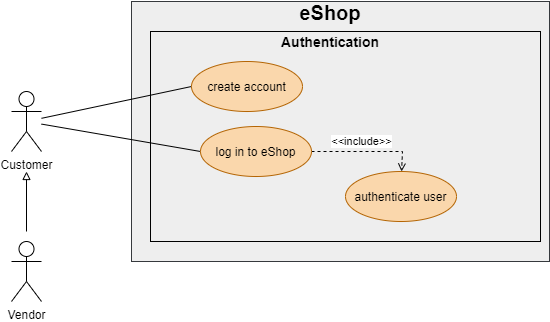

The diagram above was exported from draw.io. Its source (the exported page's mxGraphModel, read from the mxfile embedded in the PNG):
<mxGraphModel dx="1420" dy="1953" grid="1" gridSize="10" guides="1" tooltips="1" connect="1" arrows="1" fold="1" page="1" pageScale="1" pageWidth="827" pageHeight="1169" math="0" shadow="0">
  <root>
    <mxCell id="0" />
    <mxCell id="1" parent="0" />
    <mxCell id="qs3ynbX3T52BBUPRSH7L-8" value="" style="html=1;fillColor=#eeeeee;strokeColor=#36393d;" parent="1" vertex="1">
      <mxGeometry x="200" width="418" height="260" as="geometry" />
    </mxCell>
    <mxCell id="nS9bQQOafL2E3SpUZAyN-6" value="" style="rounded=0;whiteSpace=wrap;html=1;fillColor=none;" parent="1" vertex="1">
      <mxGeometry x="219" y="30" width="390" height="210" as="geometry" />
    </mxCell>
    <mxCell id="nS9bQQOafL2E3SpUZAyN-12" style="edgeStyle=none;rounded=0;orthogonalLoop=1;jettySize=auto;html=1;entryX=0;entryY=0.5;entryDx=0;entryDy=0;endArrow=none;endFill=0;" parent="1" source="xbqy5ybc8m-5uaNPUzzl-3" target="xbqy5ybc8m-5uaNPUzzl-35" edge="1">
      <mxGeometry relative="1" as="geometry" />
    </mxCell>
    <mxCell id="nS9bQQOafL2E3SpUZAyN-15" style="edgeStyle=none;rounded=0;orthogonalLoop=1;jettySize=auto;html=1;entryX=0;entryY=0.5;entryDx=0;entryDy=0;endArrow=none;endFill=0;" parent="1" source="xbqy5ybc8m-5uaNPUzzl-3" target="xbqy5ybc8m-5uaNPUzzl-36" edge="1">
      <mxGeometry relative="1" as="geometry" />
    </mxCell>
    <mxCell id="xbqy5ybc8m-5uaNPUzzl-3" value="Customer" style="shape=umlActor;verticalLabelPosition=bottom;verticalAlign=top;html=1;outlineConnect=0;" parent="1" vertex="1">
      <mxGeometry x="80" y="90" width="30" height="60" as="geometry" />
    </mxCell>
    <mxCell id="D5MqwGtilaweWuEF-_bF-1" style="edgeStyle=orthogonalEdgeStyle;rounded=0;orthogonalLoop=1;jettySize=auto;html=1;" parent="1" edge="1">
      <mxGeometry relative="1" as="geometry">
        <mxPoint x="115" y="240" as="targetPoint" />
        <mxPoint x="115" y="240" as="sourcePoint" />
      </mxGeometry>
    </mxCell>
    <mxCell id="D5MqwGtilaweWuEF-_bF-31" style="edgeStyle=none;rounded=0;orthogonalLoop=1;jettySize=auto;html=1;endArrow=block;endFill=0;" parent="1" edge="1">
      <mxGeometry relative="1" as="geometry">
        <mxPoint x="95" y="170" as="targetPoint" />
        <mxPoint x="95" y="230" as="sourcePoint" />
      </mxGeometry>
    </mxCell>
    <mxCell id="xbqy5ybc8m-5uaNPUzzl-4" value="Vendor" style="shape=umlActor;verticalLabelPosition=bottom;verticalAlign=top;html=1;outlineConnect=0;" parent="1" vertex="1">
      <mxGeometry x="80" y="240" width="30" height="60" as="geometry" />
    </mxCell>
    <mxCell id="xbqy5ybc8m-5uaNPUzzl-35" value="create account" style="ellipse;whiteSpace=wrap;html=1;fillColor=#fad7ac;strokeColor=#b46504;" parent="1" vertex="1">
      <mxGeometry x="260" y="60" width="111" height="50" as="geometry" />
    </mxCell>
    <mxCell id="qs3ynbX3T52BBUPRSH7L-2" value="&lt;b&gt;&lt;font style=&quot;font-size: 20px&quot;&gt;eShop&lt;/font&gt;&lt;/b&gt;" style="text;html=1;strokeColor=none;fillColor=none;align=center;verticalAlign=middle;whiteSpace=wrap;rounded=0;" parent="1" vertex="1">
      <mxGeometry x="344" y="1" width="110" height="20" as="geometry" />
    </mxCell>
    <mxCell id="nS9bQQOafL2E3SpUZAyN-16" value="&amp;lt;&amp;lt;include&amp;gt;&amp;gt;" style="edgeStyle=none;rounded=0;orthogonalLoop=1;jettySize=auto;html=1;dashed=1;endArrow=open;endFill=0;" parent="1" source="xbqy5ybc8m-5uaNPUzzl-36" target="nS9bQQOafL2E3SpUZAyN-13" edge="1">
      <mxGeometry x="-0.0991" y="10" relative="1" as="geometry">
        <Array as="points">
          <mxPoint x="471" y="150" />
        </Array>
        <mxPoint as="offset" />
      </mxGeometry>
    </mxCell>
    <mxCell id="xbqy5ybc8m-5uaNPUzzl-36" value="log in to eShop" style="ellipse;whiteSpace=wrap;html=1;fillColor=#fad7ac;strokeColor=#b46504;" parent="1" vertex="1">
      <mxGeometry x="269" y="125" width="111" height="50" as="geometry" />
    </mxCell>
    <mxCell id="nS9bQQOafL2E3SpUZAyN-8" value="&lt;span style=&quot;color: rgba(0 , 0 , 0 , 0) ; font-family: monospace ; font-size: 0px&quot;&gt;%3CmxGraphModel%3E%3Croot%3E%3CmxCell%20id%3D%220%22%2F%3E%3CmxCell%20id%3D%221%22%20parent%3D%220%22%2F%3E%3CmxCell%20id%3D%222%22%20value%3D%22%26lt%3Bb%26gt%3B%26lt%3Bfont%20style%3D%26quot%3Bfont-size%3A%2014px%26quot%3B%26gt%3BAuthentication%26lt%3B%2Ffont%26gt%3B%26lt%3B%2Fb%26gt%3B%22%20style%3D%22text%3Bhtml%3D1%3BstrokeColor%3Dnone%3BfillColor%3Dnone%3Balign%3Dcenter%3BverticalAlign%3Dmiddle%3BwhiteSpace%3Dwrap%3Brounded%3D0%3B%22%20vertex%3D%221%22%20parent%3D%221%22%3E%3CmxGeometry%20x%3D%22344%22%20y%3D%2240%22%20width%3D%22110%22%20height%3D%2220%22%20as%3D%22geometry%22%2F%3E%3C%2FmxCell%3E%3C%2Froot%3E%3C%2FmxGraphModel%3E&lt;/span&gt;" style="text;html=1;strokeColor=none;fillColor=none;align=center;verticalAlign=middle;whiteSpace=wrap;rounded=0;" parent="1" vertex="1">
      <mxGeometry x="375" y="30" width="40" height="20" as="geometry" />
    </mxCell>
    <mxCell id="nS9bQQOafL2E3SpUZAyN-9" value="&lt;b&gt;&lt;font style=&quot;font-size: 14px&quot;&gt;Authentication&lt;/font&gt;&lt;/b&gt;" style="text;html=1;strokeColor=none;fillColor=none;align=center;verticalAlign=middle;whiteSpace=wrap;rounded=0;" parent="1" vertex="1">
      <mxGeometry x="344" y="30" width="110" height="20" as="geometry" />
    </mxCell>
    <mxCell id="nS9bQQOafL2E3SpUZAyN-13" value="authenticate user" style="ellipse;whiteSpace=wrap;html=1;fillColor=#fad7ac;strokeColor=#b46504;" parent="1" vertex="1">
      <mxGeometry x="414" y="170" width="111" height="50" as="geometry" />
    </mxCell>
  </root>
</mxGraphModel>